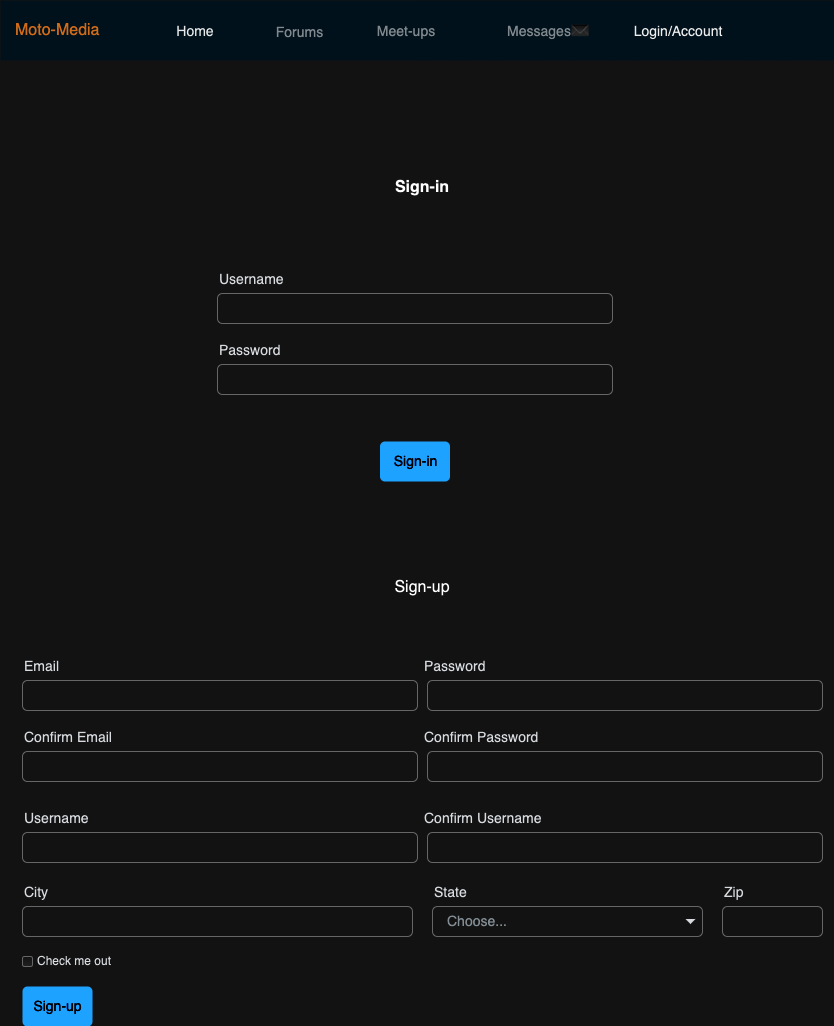

The diagram above was exported from draw.io. Its source (the exported page's mxGraphModel, read from the mxfile embedded in the PNG):
<mxGraphModel dx="994" dy="1166" grid="0" gridSize="10" guides="1" tooltips="1" connect="1" arrows="1" fold="1" page="0" pageScale="1" pageWidth="850" pageHeight="1100" math="0" shadow="0">
  <root>
    <mxCell id="qKWhiMBFYh5jyUr5FyOn-0" />
    <mxCell id="qKWhiMBFYh5jyUr5FyOn-1" parent="qKWhiMBFYh5jyUr5FyOn-0" />
    <mxCell id="qKWhiMBFYh5jyUr5FyOn-2" value="Moto-Media" style="html=1;shadow=0;dashed=0;fillColor=#E3F3FD;strokeColor=none;fontSize=16;fontColor=#da7422;align=left;spacing=15;" vertex="1" parent="qKWhiMBFYh5jyUr5FyOn-1">
      <mxGeometry x="-274" y="-168" width="834" height="60" as="geometry" />
    </mxCell>
    <mxCell id="qKWhiMBFYh5jyUr5FyOn-3" value="Home" style="fillColor=none;strokeColor=none;fontSize=14;fontColor=#161819;align=center;" vertex="1" parent="qKWhiMBFYh5jyUr5FyOn-2">
      <mxGeometry width="56" height="34" relative="1" as="geometry">
        <mxPoint x="167" y="13" as="offset" />
      </mxGeometry>
    </mxCell>
    <mxCell id="qKWhiMBFYh5jyUr5FyOn-4" value="Forums" style="fillColor=none;strokeColor=none;fontSize=14;fontColor=#71797E;align=center;" vertex="1" parent="qKWhiMBFYh5jyUr5FyOn-2">
      <mxGeometry width="57" height="35" relative="1" as="geometry">
        <mxPoint x="271" y="13" as="offset" />
      </mxGeometry>
    </mxCell>
    <mxCell id="qKWhiMBFYh5jyUr5FyOn-6" value="Messages✉" style="fillColor=none;strokeColor=none;fontSize=14;fontColor=#71797E;align=center;" vertex="1" parent="qKWhiMBFYh5jyUr5FyOn-2">
      <mxGeometry width="80" height="40" relative="1" as="geometry">
        <mxPoint x="508" y="10" as="offset" />
      </mxGeometry>
    </mxCell>
    <mxCell id="qKWhiMBFYh5jyUr5FyOn-7" value="Login/Account" style="fillColor=none;strokeColor=none;fontSize=14;fontColor=#121212;align=center;" vertex="1" parent="qKWhiMBFYh5jyUr5FyOn-2">
      <mxGeometry width="80" height="40" relative="1" as="geometry">
        <mxPoint x="638" y="10" as="offset" />
      </mxGeometry>
    </mxCell>
    <mxCell id="qKWhiMBFYh5jyUr5FyOn-8" value="Meet-ups" style="fillColor=none;strokeColor=none;fontSize=14;fontColor=#71797E;align=center;spacingRight=0;" vertex="1" parent="qKWhiMBFYh5jyUr5FyOn-2">
      <mxGeometry x="375" y="13.5" width="62" height="33" as="geometry" />
    </mxCell>
    <mxCell id="i3NHoZECjOpjtd9p2bRh-0" value="Email" style="fillColor=none;strokeColor=none;align=left;fontSize=14;fontColor=#212529;" vertex="1" parent="qKWhiMBFYh5jyUr5FyOn-1">
      <mxGeometry x="-252" y="482" width="400" height="30" as="geometry" />
    </mxCell>
    <mxCell id="i3NHoZECjOpjtd9p2bRh-1" value="" style="html=1;shadow=0;dashed=0;shape=mxgraph.bootstrap.rrect;rSize=5;fillColor=none;strokeColor=#999999;align=left;spacing=15;fontSize=14;fontColor=#6C767D;" vertex="1" parent="qKWhiMBFYh5jyUr5FyOn-1">
      <mxGeometry x="-252" y="512" width="395" height="30" as="geometry" />
    </mxCell>
    <mxCell id="i3NHoZECjOpjtd9p2bRh-2" value="Password" style="fillColor=none;strokeColor=none;align=left;fontSize=14;fontColor=#212529;" vertex="1" parent="qKWhiMBFYh5jyUr5FyOn-1">
      <mxGeometry x="148" y="482" width="400" height="30" as="geometry" />
    </mxCell>
    <mxCell id="i3NHoZECjOpjtd9p2bRh-3" value="" style="html=1;shadow=0;dashed=0;shape=mxgraph.bootstrap.rrect;rSize=5;fillColor=none;strokeColor=#999999;align=left;spacing=15;fontSize=14;fontColor=#6C767D;" vertex="1" parent="qKWhiMBFYh5jyUr5FyOn-1">
      <mxGeometry x="153" y="512" width="395" height="30" as="geometry" />
    </mxCell>
    <mxCell id="i3NHoZECjOpjtd9p2bRh-8" value="City" style="fillColor=none;strokeColor=none;align=left;fontSize=14;fontColor=#212529;" vertex="1" parent="qKWhiMBFYh5jyUr5FyOn-1">
      <mxGeometry x="-252" y="708" width="390" height="30" as="geometry" />
    </mxCell>
    <mxCell id="i3NHoZECjOpjtd9p2bRh-9" value="" style="html=1;shadow=0;dashed=0;shape=mxgraph.bootstrap.rrect;rSize=5;fillColor=none;strokeColor=#999999;align=left;spacing=15;fontSize=14;fontColor=#6C767D;" vertex="1" parent="qKWhiMBFYh5jyUr5FyOn-1">
      <mxGeometry x="-252" y="738" width="390" height="30" as="geometry" />
    </mxCell>
    <mxCell id="i3NHoZECjOpjtd9p2bRh-10" value="State" style="fillColor=none;strokeColor=none;align=left;fontSize=14;fontColor=#212529;" vertex="1" parent="qKWhiMBFYh5jyUr5FyOn-1">
      <mxGeometry x="158" y="708" width="220" height="30" as="geometry" />
    </mxCell>
    <mxCell id="i3NHoZECjOpjtd9p2bRh-11" value="Choose..." style="html=1;shadow=0;dashed=0;shape=mxgraph.bootstrap.rrect;rSize=5;fillColor=none;strokeColor=#999999;align=left;spacing=15;fontSize=14;fontColor=#6C767D;" vertex="1" parent="qKWhiMBFYh5jyUr5FyOn-1">
      <mxGeometry x="158" y="738" width="270" height="30" as="geometry" />
    </mxCell>
    <mxCell id="i3NHoZECjOpjtd9p2bRh-12" value="" style="shape=triangle;direction=south;fillColor=#212529;strokeColor=none;perimeter=none;" vertex="1" parent="i3NHoZECjOpjtd9p2bRh-11">
      <mxGeometry x="1" y="0.5" width="10" height="5" relative="1" as="geometry">
        <mxPoint x="-17" y="-2.5" as="offset" />
      </mxGeometry>
    </mxCell>
    <mxCell id="i3NHoZECjOpjtd9p2bRh-13" value="Zip" style="fillColor=none;strokeColor=none;align=left;fontSize=14;fontColor=#212529;" vertex="1" parent="qKWhiMBFYh5jyUr5FyOn-1">
      <mxGeometry x="448" y="708" width="100" height="30" as="geometry" />
    </mxCell>
    <mxCell id="i3NHoZECjOpjtd9p2bRh-14" value="" style="html=1;shadow=0;dashed=0;shape=mxgraph.bootstrap.rrect;rSize=5;fillColor=none;strokeColor=#999999;align=left;spacing=15;fontSize=14;fontColor=#6C767D;" vertex="1" parent="qKWhiMBFYh5jyUr5FyOn-1">
      <mxGeometry x="448" y="738" width="100" height="30" as="geometry" />
    </mxCell>
    <mxCell id="i3NHoZECjOpjtd9p2bRh-15" value="Check me out" style="html=1;shadow=0;dashed=0;shape=mxgraph.bootstrap.checkbox2;labelPosition=right;verticalLabelPosition=middle;align=left;verticalAlign=middle;gradientColor=#DEDEDE;fillColor=#EDEDED;checked=0;spacing=5;strokeColor=#999999;fontColor=#212529;checkedFill=#0085FC;checkedStroke=#ffffff;" vertex="1" parent="qKWhiMBFYh5jyUr5FyOn-1">
      <mxGeometry x="-252" y="788" width="10" height="10" as="geometry" />
    </mxCell>
    <mxCell id="i3NHoZECjOpjtd9p2bRh-16" value="Sign-up" style="html=1;shadow=0;dashed=0;shape=mxgraph.bootstrap.rrect;rSize=5;fillColor=#0085FC;strokeColor=none;align=center;fontSize=14;fontColor=#FFFFFF;" vertex="1" parent="qKWhiMBFYh5jyUr5FyOn-1">
      <mxGeometry x="-252" y="818" width="70" height="40" as="geometry" />
    </mxCell>
    <mxCell id="i3NHoZECjOpjtd9p2bRh-17" value="Sign-up" style="text;html=1;align=center;verticalAlign=middle;whiteSpace=wrap;rounded=0;fontSize=16;" vertex="1" parent="qKWhiMBFYh5jyUr5FyOn-1">
      <mxGeometry x="32" y="392" width="232" height="54" as="geometry" />
    </mxCell>
    <mxCell id="i3NHoZECjOpjtd9p2bRh-18" value="Confirm Email" style="fillColor=none;strokeColor=none;align=left;fontSize=14;fontColor=#212529;" vertex="1" parent="qKWhiMBFYh5jyUr5FyOn-1">
      <mxGeometry x="-252" y="553" width="400" height="30" as="geometry" />
    </mxCell>
    <mxCell id="i3NHoZECjOpjtd9p2bRh-19" value="" style="html=1;shadow=0;dashed=0;shape=mxgraph.bootstrap.rrect;rSize=5;fillColor=none;strokeColor=#999999;align=left;spacing=15;fontSize=14;fontColor=#6C767D;" vertex="1" parent="qKWhiMBFYh5jyUr5FyOn-1">
      <mxGeometry x="-252" y="583" width="395" height="30" as="geometry" />
    </mxCell>
    <mxCell id="i3NHoZECjOpjtd9p2bRh-20" value="Confirm Password" style="fillColor=none;strokeColor=none;align=left;fontSize=14;fontColor=#212529;" vertex="1" parent="qKWhiMBFYh5jyUr5FyOn-1">
      <mxGeometry x="148" y="553" width="400" height="30" as="geometry" />
    </mxCell>
    <mxCell id="i3NHoZECjOpjtd9p2bRh-21" value="" style="html=1;shadow=0;dashed=0;shape=mxgraph.bootstrap.rrect;rSize=5;fillColor=none;strokeColor=#999999;align=left;spacing=15;fontSize=14;fontColor=#6C767D;" vertex="1" parent="qKWhiMBFYh5jyUr5FyOn-1">
      <mxGeometry x="153" y="583" width="395" height="30" as="geometry" />
    </mxCell>
    <mxCell id="i3NHoZECjOpjtd9p2bRh-22" value="Username" style="fillColor=none;strokeColor=none;align=left;fontSize=14;fontColor=#212529;" vertex="1" parent="qKWhiMBFYh5jyUr5FyOn-1">
      <mxGeometry x="-57" y="95" width="400" height="30" as="geometry" />
    </mxCell>
    <mxCell id="i3NHoZECjOpjtd9p2bRh-23" value="" style="html=1;shadow=0;dashed=0;shape=mxgraph.bootstrap.rrect;rSize=5;fillColor=none;strokeColor=#999999;align=left;spacing=15;fontSize=14;fontColor=#6C767D;" vertex="1" parent="qKWhiMBFYh5jyUr5FyOn-1">
      <mxGeometry x="-57" y="125" width="395" height="30" as="geometry" />
    </mxCell>
    <mxCell id="i3NHoZECjOpjtd9p2bRh-24" value="Password" style="fillColor=none;strokeColor=none;align=left;fontSize=14;fontColor=#212529;" vertex="1" parent="qKWhiMBFYh5jyUr5FyOn-1">
      <mxGeometry x="-57" y="166" width="400" height="30" as="geometry" />
    </mxCell>
    <mxCell id="i3NHoZECjOpjtd9p2bRh-25" value="" style="html=1;shadow=0;dashed=0;shape=mxgraph.bootstrap.rrect;rSize=5;fillColor=none;strokeColor=#999999;align=left;spacing=15;fontSize=14;fontColor=#6C767D;" vertex="1" parent="qKWhiMBFYh5jyUr5FyOn-1">
      <mxGeometry x="-57" y="196" width="395" height="30" as="geometry" />
    </mxCell>
    <mxCell id="i3NHoZECjOpjtd9p2bRh-26" value="Sign-in" style="html=1;shadow=0;dashed=0;shape=mxgraph.bootstrap.rrect;rSize=5;fillColor=#0085FC;strokeColor=none;align=center;fontSize=14;fontColor=#FFFFFF;" vertex="1" parent="qKWhiMBFYh5jyUr5FyOn-1">
      <mxGeometry x="105.5" y="273" width="70" height="40" as="geometry" />
    </mxCell>
    <mxCell id="i3NHoZECjOpjtd9p2bRh-27" value="&lt;b&gt;Sign-in&lt;/b&gt;" style="text;html=1;align=center;verticalAlign=middle;whiteSpace=wrap;rounded=0;fontSize=16;" vertex="1" parent="qKWhiMBFYh5jyUr5FyOn-1">
      <mxGeometry x="118" y="4" width="60" height="30" as="geometry" />
    </mxCell>
    <mxCell id="a-G3sBpLEXbczzxdkWGa-0" value="Username" style="fillColor=none;strokeColor=none;align=left;fontSize=14;fontColor=#212529;" vertex="1" parent="qKWhiMBFYh5jyUr5FyOn-1">
      <mxGeometry x="-252" y="634" width="400" height="30" as="geometry" />
    </mxCell>
    <mxCell id="a-G3sBpLEXbczzxdkWGa-1" value="" style="html=1;shadow=0;dashed=0;shape=mxgraph.bootstrap.rrect;rSize=5;fillColor=none;strokeColor=#999999;align=left;spacing=15;fontSize=14;fontColor=#6C767D;" vertex="1" parent="qKWhiMBFYh5jyUr5FyOn-1">
      <mxGeometry x="-252" y="664" width="395" height="30" as="geometry" />
    </mxCell>
    <mxCell id="a-G3sBpLEXbczzxdkWGa-2" value="Confirm Username" style="fillColor=none;strokeColor=none;align=left;fontSize=14;fontColor=#212529;" vertex="1" parent="qKWhiMBFYh5jyUr5FyOn-1">
      <mxGeometry x="148" y="634" width="400" height="30" as="geometry" />
    </mxCell>
    <mxCell id="a-G3sBpLEXbczzxdkWGa-3" value="" style="html=1;shadow=0;dashed=0;shape=mxgraph.bootstrap.rrect;rSize=5;fillColor=none;strokeColor=#999999;align=left;spacing=15;fontSize=14;fontColor=#6C767D;" vertex="1" parent="qKWhiMBFYh5jyUr5FyOn-1">
      <mxGeometry x="153" y="664" width="395" height="30" as="geometry" />
    </mxCell>
  </root>
</mxGraphModel>